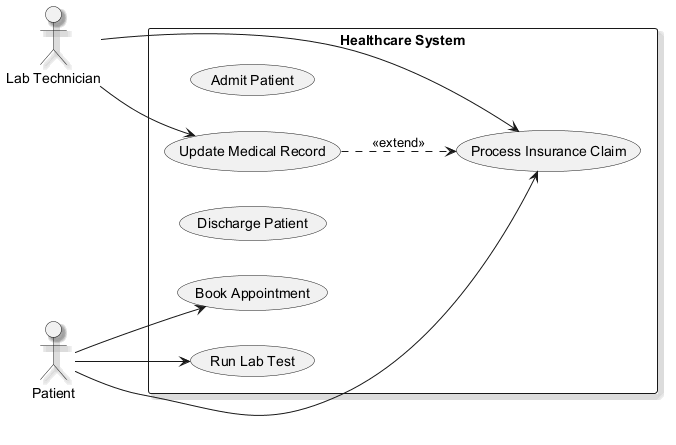

The diagram above was rendered by PlantUML. Its source (embedded in the PNG):
@startuml
skinparam shadowing true
left to right direction
actor "Lab Technician" as LT
actor "Patient" as P
rectangle "Healthcare System" {
  usecase "Admit Patient" as UC_AdmitPatient
  usecase "Run Lab Test" as UC_RunLabTest
  usecase "Process Insurance Claim" as UC_ProcessInsuranceClaim
  usecase "Discharge Patient" as UC_DischargePatient
  usecase "Update Medical Record" as UC_UpdateMedicalRecord
  usecase "Book Appointment" as UC_BookAppointment
}
LT --> UC_ProcessInsuranceClaim
LT --> UC_UpdateMedicalRecord
P --> UC_BookAppointment
P --> UC_RunLabTest
P --> UC_ProcessInsuranceClaim
UC_UpdateMedicalRecord ..> UC_ProcessInsuranceClaim : <<extend>>
@enduml